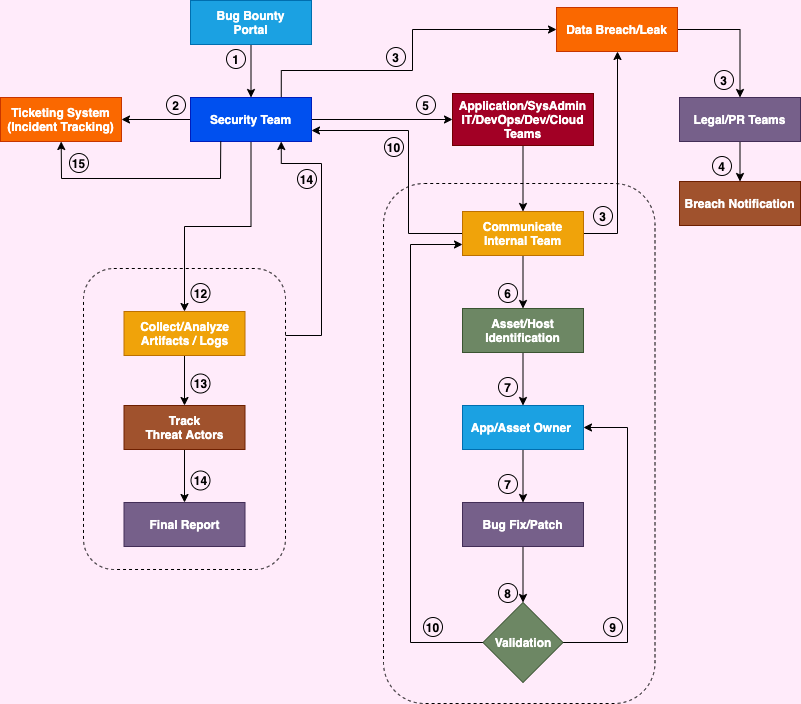

The diagram above was exported from draw.io. Its source (the exported page's mxGraphModel, read from the mxfile embedded in the PNG):
<mxGraphModel dx="1398" dy="562" grid="0" gridSize="10" guides="1" tooltips="1" connect="1" arrows="1" fold="1" page="1" pageScale="1" pageWidth="850" pageHeight="1100" background="#FFEBFA" math="0" shadow="0">
  <root>
    <mxCell id="0" />
    <mxCell id="1" parent="0" />
    <mxCell id="ulDJsWHCdYq4iXhXnbfU-15" style="edgeStyle=orthogonalEdgeStyle;rounded=0;orthogonalLoop=1;jettySize=auto;html=1;" parent="1" source="ulDJsWHCdYq4iXhXnbfU-1" target="ulDJsWHCdYq4iXhXnbfU-2" edge="1">
      <mxGeometry relative="1" as="geometry" />
    </mxCell>
    <mxCell id="ulDJsWHCdYq4iXhXnbfU-1" value="&lt;b&gt;Bug Bounty&lt;br&gt;Portal&lt;/b&gt;" style="rounded=0;whiteSpace=wrap;html=1;fillColor=#1ba1e2;strokeColor=#006EAF;fontColor=#ffffff;" parent="1" vertex="1">
      <mxGeometry x="229" y="59" width="121" height="44" as="geometry" />
    </mxCell>
    <mxCell id="ulDJsWHCdYq4iXhXnbfU-18" style="edgeStyle=orthogonalEdgeStyle;rounded=0;orthogonalLoop=1;jettySize=auto;html=1;entryX=1;entryY=0.5;entryDx=0;entryDy=0;" parent="1" source="ulDJsWHCdYq4iXhXnbfU-2" target="ulDJsWHCdYq4iXhXnbfU-3" edge="1">
      <mxGeometry relative="1" as="geometry" />
    </mxCell>
    <mxCell id="ulDJsWHCdYq4iXhXnbfU-23" style="edgeStyle=orthogonalEdgeStyle;rounded=0;orthogonalLoop=1;jettySize=auto;html=1;" parent="1" source="ulDJsWHCdYq4iXhXnbfU-2" target="ulDJsWHCdYq4iXhXnbfU-20" edge="1">
      <mxGeometry relative="1" as="geometry" />
    </mxCell>
    <mxCell id="KqkxDwgz7ghoBY1Jt9V2-5" style="edgeStyle=orthogonalEdgeStyle;rounded=0;orthogonalLoop=1;jettySize=auto;html=1;entryX=0;entryY=0.5;entryDx=0;entryDy=0;" parent="1" source="ulDJsWHCdYq4iXhXnbfU-2" target="KqkxDwgz7ghoBY1Jt9V2-4" edge="1">
      <mxGeometry relative="1" as="geometry" />
    </mxCell>
    <mxCell id="KqkxDwgz7ghoBY1Jt9V2-6" style="edgeStyle=orthogonalEdgeStyle;rounded=0;orthogonalLoop=1;jettySize=auto;html=1;exitX=0.75;exitY=0;exitDx=0;exitDy=0;entryX=0;entryY=0.5;entryDx=0;entryDy=0;" parent="1" source="ulDJsWHCdYq4iXhXnbfU-2" target="KqkxDwgz7ghoBY1Jt9V2-2" edge="1">
      <mxGeometry relative="1" as="geometry">
        <Array as="points">
          <mxPoint x="320" y="129" />
          <mxPoint x="451" y="129" />
          <mxPoint x="451" y="88" />
        </Array>
      </mxGeometry>
    </mxCell>
    <mxCell id="ulDJsWHCdYq4iXhXnbfU-2" value="&lt;b&gt;Security Team&lt;/b&gt;" style="rounded=0;whiteSpace=wrap;html=1;fillColor=#0050ef;strokeColor=#001DBC;fontColor=#ffffff;" parent="1" vertex="1">
      <mxGeometry x="229" y="156" width="121" height="44" as="geometry" />
    </mxCell>
    <mxCell id="ulDJsWHCdYq4iXhXnbfU-3" value="&lt;b&gt;Ticketing System&lt;br&gt;(Incident Tracking)&lt;/b&gt;" style="rounded=0;whiteSpace=wrap;html=1;fillColor=#fa6800;strokeColor=#C73500;fontColor=#ffffff;" parent="1" vertex="1">
      <mxGeometry x="39" y="156" width="121" height="44" as="geometry" />
    </mxCell>
    <mxCell id="ulDJsWHCdYq4iXhXnbfU-9" style="edgeStyle=orthogonalEdgeStyle;rounded=0;orthogonalLoop=1;jettySize=auto;html=1;" parent="1" source="ulDJsWHCdYq4iXhXnbfU-4" target="ulDJsWHCdYq4iXhXnbfU-5" edge="1">
      <mxGeometry relative="1" as="geometry" />
    </mxCell>
    <mxCell id="KqkxDwgz7ghoBY1Jt9V2-11" style="edgeStyle=orthogonalEdgeStyle;rounded=0;orthogonalLoop=1;jettySize=auto;html=1;" parent="1" source="ulDJsWHCdYq4iXhXnbfU-4" target="KqkxDwgz7ghoBY1Jt9V2-2" edge="1">
      <mxGeometry relative="1" as="geometry">
        <Array as="points">
          <mxPoint x="656" y="292" />
        </Array>
      </mxGeometry>
    </mxCell>
    <mxCell id="KqkxDwgz7ghoBY1Jt9V2-12" style="edgeStyle=orthogonalEdgeStyle;rounded=0;orthogonalLoop=1;jettySize=auto;html=1;entryX=1;entryY=0.75;entryDx=0;entryDy=0;" parent="1" source="ulDJsWHCdYq4iXhXnbfU-4" target="ulDJsWHCdYq4iXhXnbfU-2" edge="1">
      <mxGeometry relative="1" as="geometry">
        <Array as="points">
          <mxPoint x="447" y="292" />
          <mxPoint x="447" y="189" />
        </Array>
      </mxGeometry>
    </mxCell>
    <mxCell id="ulDJsWHCdYq4iXhXnbfU-4" value="&lt;b&gt;Communicate&lt;br&gt;Internal Team&lt;/b&gt;" style="rounded=0;whiteSpace=wrap;html=1;fillColor=#f0a30a;strokeColor=#BD7000;fontColor=#ffffff;" parent="1" vertex="1">
      <mxGeometry x="501" y="270" width="121" height="44" as="geometry" />
    </mxCell>
    <mxCell id="ulDJsWHCdYq4iXhXnbfU-10" style="edgeStyle=orthogonalEdgeStyle;rounded=0;orthogonalLoop=1;jettySize=auto;html=1;" parent="1" source="ulDJsWHCdYq4iXhXnbfU-5" target="ulDJsWHCdYq4iXhXnbfU-6" edge="1">
      <mxGeometry relative="1" as="geometry" />
    </mxCell>
    <mxCell id="ulDJsWHCdYq4iXhXnbfU-5" value="&lt;b&gt;Asset/Host Identification&lt;/b&gt;" style="rounded=0;whiteSpace=wrap;html=1;fillColor=#6d8764;strokeColor=#3A5431;fontColor=#ffffff;" parent="1" vertex="1">
      <mxGeometry x="501" y="367" width="121" height="44" as="geometry" />
    </mxCell>
    <mxCell id="ulDJsWHCdYq4iXhXnbfU-11" style="edgeStyle=orthogonalEdgeStyle;rounded=0;orthogonalLoop=1;jettySize=auto;html=1;" parent="1" source="ulDJsWHCdYq4iXhXnbfU-6" target="ulDJsWHCdYq4iXhXnbfU-7" edge="1">
      <mxGeometry relative="1" as="geometry" />
    </mxCell>
    <mxCell id="ulDJsWHCdYq4iXhXnbfU-6" value="&lt;b&gt;App/Asset Owner&amp;nbsp;&lt;/b&gt;" style="rounded=0;whiteSpace=wrap;html=1;fillColor=#1ba1e2;strokeColor=#006EAF;fontColor=#ffffff;" parent="1" vertex="1">
      <mxGeometry x="501" y="464" width="121" height="44" as="geometry" />
    </mxCell>
    <mxCell id="ulDJsWHCdYq4iXhXnbfU-12" style="edgeStyle=orthogonalEdgeStyle;rounded=0;orthogonalLoop=1;jettySize=auto;html=1;" parent="1" source="ulDJsWHCdYq4iXhXnbfU-7" target="ulDJsWHCdYq4iXhXnbfU-8" edge="1">
      <mxGeometry relative="1" as="geometry" />
    </mxCell>
    <mxCell id="ulDJsWHCdYq4iXhXnbfU-7" value="&lt;b&gt;Bug Fix/Patch&lt;/b&gt;" style="rounded=0;whiteSpace=wrap;html=1;fillColor=#76608a;strokeColor=#432D57;fontColor=#ffffff;" parent="1" vertex="1">
      <mxGeometry x="501" y="561" width="121" height="44" as="geometry" />
    </mxCell>
    <mxCell id="ulDJsWHCdYq4iXhXnbfU-13" style="edgeStyle=orthogonalEdgeStyle;rounded=0;orthogonalLoop=1;jettySize=auto;html=1;entryX=1;entryY=0.5;entryDx=0;entryDy=0;" parent="1" source="ulDJsWHCdYq4iXhXnbfU-8" target="ulDJsWHCdYq4iXhXnbfU-6" edge="1">
      <mxGeometry relative="1" as="geometry">
        <Array as="points">
          <mxPoint x="666" y="701" />
          <mxPoint x="666" y="486" />
        </Array>
      </mxGeometry>
    </mxCell>
    <mxCell id="KqkxDwgz7ghoBY1Jt9V2-10" style="edgeStyle=orthogonalEdgeStyle;rounded=0;orthogonalLoop=1;jettySize=auto;html=1;entryX=0;entryY=0.75;entryDx=0;entryDy=0;" parent="1" source="ulDJsWHCdYq4iXhXnbfU-8" target="ulDJsWHCdYq4iXhXnbfU-4" edge="1">
      <mxGeometry relative="1" as="geometry">
        <Array as="points">
          <mxPoint x="449" y="701" />
          <mxPoint x="449" y="303" />
        </Array>
      </mxGeometry>
    </mxCell>
    <mxCell id="ulDJsWHCdYq4iXhXnbfU-8" value="&lt;b&gt;Validation&lt;/b&gt;" style="rhombus;whiteSpace=wrap;html=1;fillColor=#6d8764;strokeColor=#3A5431;fontColor=#ffffff;" parent="1" vertex="1">
      <mxGeometry x="521.5" y="661" width="80" height="80" as="geometry" />
    </mxCell>
    <mxCell id="ulDJsWHCdYq4iXhXnbfU-24" style="edgeStyle=orthogonalEdgeStyle;rounded=0;orthogonalLoop=1;jettySize=auto;html=1;" parent="1" source="ulDJsWHCdYq4iXhXnbfU-20" target="ulDJsWHCdYq4iXhXnbfU-21" edge="1">
      <mxGeometry relative="1" as="geometry" />
    </mxCell>
    <mxCell id="ulDJsWHCdYq4iXhXnbfU-20" value="&lt;b&gt;&lt;font color=&quot;#ffffff&quot;&gt;Collect/Analyze&lt;br&gt;Artifacts / Logs&lt;/font&gt;&lt;/b&gt;" style="rounded=0;whiteSpace=wrap;html=1;fillColor=#f0a30a;strokeColor=#BD7000;fontColor=#ffffff;" parent="1" vertex="1">
      <mxGeometry x="162.5" y="370" width="121" height="44" as="geometry" />
    </mxCell>
    <mxCell id="ulDJsWHCdYq4iXhXnbfU-25" style="edgeStyle=orthogonalEdgeStyle;rounded=0;orthogonalLoop=1;jettySize=auto;html=1;" parent="1" source="ulDJsWHCdYq4iXhXnbfU-21" target="ulDJsWHCdYq4iXhXnbfU-22" edge="1">
      <mxGeometry relative="1" as="geometry" />
    </mxCell>
    <mxCell id="ulDJsWHCdYq4iXhXnbfU-21" value="&lt;b&gt;Track&lt;br&gt;Threat Actors&lt;/b&gt;" style="rounded=0;whiteSpace=wrap;html=1;fillColor=#a0522d;strokeColor=#6D1F00;fontColor=#ffffff;" parent="1" vertex="1">
      <mxGeometry x="162.5" y="464" width="121" height="44" as="geometry" />
    </mxCell>
    <mxCell id="ulDJsWHCdYq4iXhXnbfU-22" value="&lt;b&gt;Final Report&lt;/b&gt;" style="rounded=0;whiteSpace=wrap;html=1;fillColor=#76608a;strokeColor=#432D57;fontColor=#ffffff;" parent="1" vertex="1">
      <mxGeometry x="162.5" y="561" width="121" height="44" as="geometry" />
    </mxCell>
    <mxCell id="ulDJsWHCdYq4iXhXnbfU-26" value="" style="endArrow=classic;html=1;exitX=0.25;exitY=1;exitDx=0;exitDy=0;rounded=0;" parent="1" source="ulDJsWHCdYq4iXhXnbfU-2" target="ulDJsWHCdYq4iXhXnbfU-3" edge="1">
      <mxGeometry width="50" height="50" relative="1" as="geometry">
        <mxPoint x="85" y="317" as="sourcePoint" />
        <mxPoint x="135" y="267" as="targetPoint" />
        <Array as="points">
          <mxPoint x="259" y="237" />
          <mxPoint x="100" y="237" />
        </Array>
      </mxGeometry>
    </mxCell>
    <mxCell id="ulDJsWHCdYq4iXhXnbfU-28" value="&lt;b&gt;1&lt;/b&gt;" style="ellipse;whiteSpace=wrap;html=1;fillColor=none;" parent="1" vertex="1">
      <mxGeometry x="265" y="108" width="19" height="19" as="geometry" />
    </mxCell>
    <mxCell id="ulDJsWHCdYq4iXhXnbfU-29" value="&lt;b&gt;2&lt;/b&gt;" style="ellipse;whiteSpace=wrap;html=1;fillColor=none;" parent="1" vertex="1">
      <mxGeometry x="205" y="154" width="19" height="19" as="geometry" />
    </mxCell>
    <mxCell id="ulDJsWHCdYq4iXhXnbfU-30" value="&lt;b&gt;3&lt;/b&gt;" style="ellipse;whiteSpace=wrap;html=1;fillColor=none;" parent="1" vertex="1">
      <mxGeometry x="425" y="106" width="19" height="19" as="geometry" />
    </mxCell>
    <mxCell id="ulDJsWHCdYq4iXhXnbfU-31" value="&lt;b&gt;6&lt;/b&gt;" style="ellipse;whiteSpace=wrap;html=1;fillColor=none;" parent="1" vertex="1">
      <mxGeometry x="537" y="342" width="19" height="19" as="geometry" />
    </mxCell>
    <mxCell id="ulDJsWHCdYq4iXhXnbfU-32" value="&lt;b&gt;7&lt;/b&gt;" style="ellipse;whiteSpace=wrap;html=1;fillColor=none;" parent="1" vertex="1">
      <mxGeometry x="537" y="436" width="19" height="19" as="geometry" />
    </mxCell>
    <mxCell id="ulDJsWHCdYq4iXhXnbfU-33" value="&lt;b&gt;7&lt;/b&gt;" style="ellipse;whiteSpace=wrap;html=1;fillColor=none;" parent="1" vertex="1">
      <mxGeometry x="537" y="533" width="19" height="19" as="geometry" />
    </mxCell>
    <mxCell id="ulDJsWHCdYq4iXhXnbfU-34" value="&lt;b&gt;8&lt;/b&gt;" style="ellipse;whiteSpace=wrap;html=1;fillColor=none;" parent="1" vertex="1">
      <mxGeometry x="537" y="642" width="19" height="19" as="geometry" />
    </mxCell>
    <mxCell id="ulDJsWHCdYq4iXhXnbfU-37" value="&lt;b&gt;9&lt;/b&gt;" style="ellipse;whiteSpace=wrap;html=1;fillColor=none;" parent="1" vertex="1">
      <mxGeometry x="642" y="676" width="19" height="19" as="geometry" />
    </mxCell>
    <mxCell id="ulDJsWHCdYq4iXhXnbfU-38" value="&lt;b&gt;10&lt;/b&gt;" style="ellipse;whiteSpace=wrap;html=1;fillColor=none;" parent="1" vertex="1">
      <mxGeometry x="462" y="676" width="19" height="19" as="geometry" />
    </mxCell>
    <mxCell id="ulDJsWHCdYq4iXhXnbfU-39" value="&lt;b&gt;14&lt;/b&gt;" style="ellipse;whiteSpace=wrap;html=1;fillColor=none;" parent="1" vertex="1">
      <mxGeometry x="336" y="228" width="19" height="19" as="geometry" />
    </mxCell>
    <mxCell id="ulDJsWHCdYq4iXhXnbfU-40" value="&lt;b&gt;12&lt;/b&gt;" style="ellipse;whiteSpace=wrap;html=1;fillColor=none;" parent="1" vertex="1">
      <mxGeometry x="229.5" y="342" width="19" height="19" as="geometry" />
    </mxCell>
    <mxCell id="ulDJsWHCdYq4iXhXnbfU-41" value="&lt;b&gt;13&lt;/b&gt;" style="ellipse;whiteSpace=wrap;html=1;fillColor=none;" parent="1" vertex="1">
      <mxGeometry x="229.5" y="432.5" width="19" height="19" as="geometry" />
    </mxCell>
    <mxCell id="ulDJsWHCdYq4iXhXnbfU-42" value="&lt;b&gt;14&lt;/b&gt;" style="ellipse;whiteSpace=wrap;html=1;fillColor=none;" parent="1" vertex="1">
      <mxGeometry x="229.5" y="529.5" width="19" height="19" as="geometry" />
    </mxCell>
    <mxCell id="ulDJsWHCdYq4iXhXnbfU-43" value="" style="rounded=1;whiteSpace=wrap;html=1;fillColor=none;dashed=1;" parent="1" vertex="1">
      <mxGeometry x="422" y="242" width="271.5" height="520" as="geometry" />
    </mxCell>
    <mxCell id="ulDJsWHCdYq4iXhXnbfU-45" style="edgeStyle=orthogonalEdgeStyle;rounded=0;orthogonalLoop=1;jettySize=auto;html=1;entryX=0.75;entryY=1;entryDx=0;entryDy=0;" parent="1" source="ulDJsWHCdYq4iXhXnbfU-44" target="ulDJsWHCdYq4iXhXnbfU-2" edge="1">
      <mxGeometry relative="1" as="geometry">
        <Array as="points">
          <mxPoint x="360" y="394" />
          <mxPoint x="360" y="222" />
          <mxPoint x="320" y="222" />
        </Array>
      </mxGeometry>
    </mxCell>
    <mxCell id="ulDJsWHCdYq4iXhXnbfU-44" value="" style="rounded=1;whiteSpace=wrap;html=1;dashed=1;fillColor=none;" parent="1" vertex="1">
      <mxGeometry x="122" y="327" width="202" height="301" as="geometry" />
    </mxCell>
    <mxCell id="KqkxDwgz7ghoBY1Jt9V2-7" style="edgeStyle=orthogonalEdgeStyle;rounded=0;orthogonalLoop=1;jettySize=auto;html=1;entryX=0.5;entryY=0;entryDx=0;entryDy=0;" parent="1" source="KqkxDwgz7ghoBY1Jt9V2-2" target="KqkxDwgz7ghoBY1Jt9V2-3" edge="1">
      <mxGeometry relative="1" as="geometry">
        <Array as="points">
          <mxPoint x="779" y="88" />
        </Array>
      </mxGeometry>
    </mxCell>
    <mxCell id="KqkxDwgz7ghoBY1Jt9V2-2" value="&lt;b&gt;Data Breach/Leak&lt;/b&gt;" style="rounded=0;whiteSpace=wrap;html=1;fillColor=#fa6800;strokeColor=#C73500;fontColor=#ffffff;" parent="1" vertex="1">
      <mxGeometry x="595" y="66" width="121" height="44" as="geometry" />
    </mxCell>
    <mxCell id="KqkxDwgz7ghoBY1Jt9V2-14" style="edgeStyle=orthogonalEdgeStyle;rounded=0;orthogonalLoop=1;jettySize=auto;html=1;" parent="1" source="KqkxDwgz7ghoBY1Jt9V2-3" target="KqkxDwgz7ghoBY1Jt9V2-13" edge="1">
      <mxGeometry relative="1" as="geometry" />
    </mxCell>
    <mxCell id="KqkxDwgz7ghoBY1Jt9V2-3" value="&lt;b&gt;Legal/PR Teams&lt;/b&gt;" style="rounded=0;whiteSpace=wrap;html=1;fillColor=#76608a;strokeColor=#432D57;fontColor=#ffffff;" parent="1" vertex="1">
      <mxGeometry x="718" y="156" width="121" height="44" as="geometry" />
    </mxCell>
    <mxCell id="KqkxDwgz7ghoBY1Jt9V2-8" style="edgeStyle=orthogonalEdgeStyle;rounded=0;orthogonalLoop=1;jettySize=auto;html=1;" parent="1" source="KqkxDwgz7ghoBY1Jt9V2-4" target="ulDJsWHCdYq4iXhXnbfU-4" edge="1">
      <mxGeometry relative="1" as="geometry" />
    </mxCell>
    <mxCell id="KqkxDwgz7ghoBY1Jt9V2-4" value="&lt;b&gt;Application/SysAdmin&lt;br&gt;IT/DevOps/Dev/Cloud&lt;br&gt;Teams&lt;/b&gt;" style="rounded=0;whiteSpace=wrap;html=1;fillColor=#a20025;strokeColor=#6F0000;fontColor=#ffffff;" parent="1" vertex="1">
      <mxGeometry x="491" y="152" width="141" height="52" as="geometry" />
    </mxCell>
    <mxCell id="KqkxDwgz7ghoBY1Jt9V2-13" value="&lt;b&gt;Breach Notification&lt;/b&gt;" style="rounded=0;whiteSpace=wrap;html=1;fillColor=#a0522d;strokeColor=#6D1F00;fontColor=#ffffff;" parent="1" vertex="1">
      <mxGeometry x="718" y="240" width="121" height="44" as="geometry" />
    </mxCell>
    <mxCell id="KqkxDwgz7ghoBY1Jt9V2-15" value="&lt;b&gt;3&lt;/b&gt;" style="ellipse;whiteSpace=wrap;html=1;fillColor=none;" parent="1" vertex="1">
      <mxGeometry x="753" y="129" width="19" height="19" as="geometry" />
    </mxCell>
    <mxCell id="KqkxDwgz7ghoBY1Jt9V2-16" value="&lt;b&gt;4&lt;/b&gt;" style="ellipse;whiteSpace=wrap;html=1;fillColor=none;" parent="1" vertex="1">
      <mxGeometry x="751" y="215" width="19" height="19" as="geometry" />
    </mxCell>
    <mxCell id="KqkxDwgz7ghoBY1Jt9V2-17" value="&lt;b&gt;5&lt;/b&gt;" style="ellipse;whiteSpace=wrap;html=1;fillColor=none;" parent="1" vertex="1">
      <mxGeometry x="455" y="154" width="19" height="19" as="geometry" />
    </mxCell>
    <mxCell id="KqkxDwgz7ghoBY1Jt9V2-20" value="&lt;b&gt;10&lt;/b&gt;" style="ellipse;whiteSpace=wrap;html=1;fillColor=none;" parent="1" vertex="1">
      <mxGeometry x="423" y="196" width="19" height="19" as="geometry" />
    </mxCell>
    <mxCell id="KqkxDwgz7ghoBY1Jt9V2-21" value="&lt;b&gt;15&lt;/b&gt;" style="ellipse;whiteSpace=wrap;html=1;fillColor=none;" parent="1" vertex="1">
      <mxGeometry x="108" y="212" width="19" height="19" as="geometry" />
    </mxCell>
    <mxCell id="LjC7xozaeCYcYOyXRWQU-2" value="&lt;b&gt;3&lt;/b&gt;" style="ellipse;whiteSpace=wrap;html=1;fillColor=none;" vertex="1" parent="1">
      <mxGeometry x="632" y="265" width="19" height="19" as="geometry" />
    </mxCell>
  </root>
</mxGraphModel>